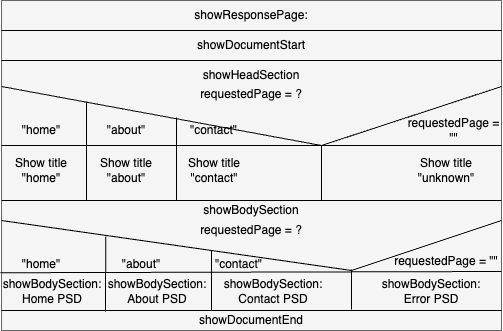

The diagram above was exported from draw.io. Its source (the exported page's mxGraphModel, read from the mxfile embedded in the PNG):
<mxGraphModel dx="628" dy="446" grid="1" gridSize="10" guides="1" tooltips="1" connect="1" arrows="1" fold="1" page="1" pageScale="1" pageWidth="827" pageHeight="1169" math="0" shadow="0">
  <root>
    <mxCell id="0" />
    <mxCell id="1" parent="0" />
    <mxCell id="42" style="edgeStyle=none;html=1;exitX=0;exitY=0;exitDx=0;exitDy=0;entryX=0.781;entryY=1.017;entryDx=0;entryDy=0;entryPerimeter=0;strokeColor=#000000;fontColor=#000000;endArrow=none;endFill=0;" edge="1" parent="1" source="18">
      <mxGeometry relative="1" as="geometry">
        <mxPoint x="570.5" y="182.38" as="targetPoint" />
      </mxGeometry>
    </mxCell>
    <mxCell id="50" value="" style="whiteSpace=wrap;html=1;fontColor=#333333;fillColor=#f5f5f5;strokeColor=#666666;" vertex="1" parent="1">
      <mxGeometry x="180" y="200" width="500" height="330" as="geometry" />
    </mxCell>
    <mxCell id="56" style="edgeStyle=none;html=1;exitX=0;exitY=1;exitDx=0;exitDy=0;entryX=1;entryY=0;entryDx=0;entryDy=0;strokeColor=#000000;fontColor=#000000;endArrow=none;endFill=0;" edge="1" parent="1" source="51" target="53">
      <mxGeometry relative="1" as="geometry" />
    </mxCell>
    <mxCell id="51" value="&lt;font color=&quot;#000000&quot;&gt;showResponsePage:&lt;/font&gt;" style="text;strokeColor=none;align=center;fillColor=none;html=1;verticalAlign=middle;whiteSpace=wrap;rounded=0;" vertex="1" parent="1">
      <mxGeometry x="180" y="200" width="500" height="30" as="geometry" />
    </mxCell>
    <mxCell id="53" value="showDocumentStart" style="text;strokeColor=none;align=center;fillColor=none;html=1;verticalAlign=middle;whiteSpace=wrap;rounded=0;fontColor=#000000;" vertex="1" parent="1">
      <mxGeometry x="180" y="230" width="500" height="30" as="geometry" />
    </mxCell>
    <mxCell id="54" value="showHeadSection" style="text;strokeColor=none;align=center;fillColor=none;html=1;verticalAlign=middle;whiteSpace=wrap;rounded=0;fontColor=#000000;" vertex="1" parent="1">
      <mxGeometry x="180" y="260" width="500" height="30" as="geometry" />
    </mxCell>
    <mxCell id="57" style="edgeStyle=none;html=1;exitX=0;exitY=1;exitDx=0;exitDy=0;entryX=1;entryY=1;entryDx=0;entryDy=0;strokeColor=#000000;fontColor=#000000;endArrow=none;endFill=0;" edge="1" parent="1" source="53" target="53">
      <mxGeometry relative="1" as="geometry">
        <Array as="points" />
      </mxGeometry>
    </mxCell>
    <mxCell id="70" style="edgeStyle=none;html=1;exitX=0;exitY=1;exitDx=0;exitDy=0;entryX=1;entryY=1;entryDx=0;entryDy=0;strokeColor=#000000;fontColor=#000000;endArrow=none;endFill=0;" edge="1" parent="1" source="59" target="63">
      <mxGeometry relative="1" as="geometry" />
    </mxCell>
    <mxCell id="59" value="&quot;home&quot;" style="text;strokeColor=none;align=center;fillColor=none;html=1;verticalAlign=middle;whiteSpace=wrap;rounded=0;fontColor=#000000;" vertex="1" parent="1">
      <mxGeometry x="180" y="315" width="80" height="30" as="geometry" />
    </mxCell>
    <mxCell id="60" value="Show title &quot;home&quot;" style="text;strokeColor=none;align=center;fillColor=none;html=1;verticalAlign=middle;whiteSpace=wrap;rounded=0;fontColor=#000000;" vertex="1" parent="1">
      <mxGeometry x="190" y="355" width="60" height="30" as="geometry" />
    </mxCell>
    <mxCell id="61" value="&quot;about&quot;" style="text;strokeColor=none;align=center;fillColor=none;html=1;verticalAlign=middle;whiteSpace=wrap;rounded=0;fontColor=#000000;" vertex="1" parent="1">
      <mxGeometry x="265" y="315" width="80" height="30" as="geometry" />
    </mxCell>
    <mxCell id="62" value="&quot;contact&quot;" style="text;strokeColor=none;align=center;fillColor=none;html=1;verticalAlign=middle;whiteSpace=wrap;rounded=0;fontColor=#000000;" vertex="1" parent="1">
      <mxGeometry x="355" y="315" width="75" height="30" as="geometry" />
    </mxCell>
    <mxCell id="63" value="requestedPage = &quot;&quot;" style="text;strokeColor=none;align=center;fillColor=none;html=1;verticalAlign=middle;whiteSpace=wrap;rounded=0;fontColor=#000000;" vertex="1" parent="1">
      <mxGeometry x="585.25" y="315" width="94.75" height="30" as="geometry" />
    </mxCell>
    <mxCell id="64" value="Show title &quot;about&quot;" style="text;strokeColor=none;align=center;fillColor=none;html=1;verticalAlign=middle;whiteSpace=wrap;rounded=0;fontColor=#000000;" vertex="1" parent="1">
      <mxGeometry x="275" y="355" width="60" height="30" as="geometry" />
    </mxCell>
    <mxCell id="65" value="Show title &quot;contact&quot;" style="text;strokeColor=none;align=center;fillColor=none;html=1;verticalAlign=middle;whiteSpace=wrap;rounded=0;fontColor=#000000;" vertex="1" parent="1">
      <mxGeometry x="362.5" y="355" width="60" height="30" as="geometry" />
    </mxCell>
    <mxCell id="66" value="Show title &quot;unknown&quot;" style="text;strokeColor=none;align=center;fillColor=none;html=1;verticalAlign=middle;whiteSpace=wrap;rounded=0;fontColor=#000000;" vertex="1" parent="1">
      <mxGeometry x="595" y="355" width="60" height="30" as="geometry" />
    </mxCell>
    <mxCell id="78" style="edgeStyle=none;html=1;exitX=0;exitY=0;exitDx=0;exitDy=0;strokeColor=#000000;fontColor=#000000;endArrow=none;endFill=0;" edge="1" parent="1" source="73">
      <mxGeometry relative="1" as="geometry">
        <mxPoint x="500" y="345" as="targetPoint" />
      </mxGeometry>
    </mxCell>
    <mxCell id="79" style="edgeStyle=none;html=1;exitX=1;exitY=0;exitDx=0;exitDy=0;strokeColor=#000000;fontColor=#000000;endArrow=none;endFill=0;" edge="1" parent="1" source="73">
      <mxGeometry relative="1" as="geometry">
        <mxPoint x="500" y="345" as="targetPoint" />
      </mxGeometry>
    </mxCell>
    <mxCell id="73" value="requestedPage = ?" style="text;strokeColor=none;align=center;fillColor=none;html=1;verticalAlign=middle;whiteSpace=wrap;rounded=0;fontColor=#000000;" vertex="1" parent="1">
      <mxGeometry x="180" y="286" width="500" height="15" as="geometry" />
    </mxCell>
    <mxCell id="81" value="" style="edgeStyle=none;orthogonalLoop=1;jettySize=auto;html=1;strokeColor=#000000;fontColor=#000000;endArrow=none;endFill=0;entryX=0.64;entryY=1.003;entryDx=0;entryDy=0;entryPerimeter=0;" edge="1" parent="1">
      <mxGeometry width="80" relative="1" as="geometry">
        <mxPoint x="500" y="345" as="sourcePoint" />
        <mxPoint x="500" y="399.5999999999999" as="targetPoint" />
        <Array as="points" />
      </mxGeometry>
    </mxCell>
    <mxCell id="82" value="" style="edgeStyle=none;orthogonalLoop=1;jettySize=auto;html=1;strokeColor=#000000;fontColor=#000000;endArrow=none;endFill=0;entryX=0.64;entryY=1.003;entryDx=0;entryDy=0;entryPerimeter=0;" edge="1" parent="1">
      <mxGeometry width="80" relative="1" as="geometry">
        <mxPoint x="355" y="317" as="sourcePoint" />
        <mxPoint x="355" y="399.5999999999999" as="targetPoint" />
        <Array as="points" />
      </mxGeometry>
    </mxCell>
    <mxCell id="83" value="" style="edgeStyle=none;orthogonalLoop=1;jettySize=auto;html=1;strokeColor=#000000;fontColor=#000000;endArrow=none;endFill=0;entryX=0.64;entryY=1.003;entryDx=0;entryDy=0;entryPerimeter=0;exitX=0.167;exitY=1.041;exitDx=0;exitDy=0;exitPerimeter=0;" edge="1" parent="1">
      <mxGeometry width="80" relative="1" as="geometry">
        <mxPoint x="265" y="301" as="sourcePoint" />
        <mxPoint x="265" y="400" as="targetPoint" />
        <Array as="points" />
      </mxGeometry>
    </mxCell>
    <mxCell id="84" value="showBodySection" style="text;strokeColor=none;align=center;fillColor=none;html=1;verticalAlign=middle;whiteSpace=wrap;rounded=0;fontColor=#000000;" vertex="1" parent="1">
      <mxGeometry x="180" y="400" width="500" height="20" as="geometry" />
    </mxCell>
    <mxCell id="85" style="edgeStyle=none;html=1;exitX=0;exitY=0;exitDx=0;exitDy=0;entryX=1;entryY=0;entryDx=0;entryDy=0;strokeColor=#000000;fontColor=#000000;endArrow=none;endFill=0;" edge="1" parent="1" source="84" target="84">
      <mxGeometry relative="1" as="geometry" />
    </mxCell>
    <mxCell id="98" style="edgeStyle=none;html=1;exitX=0;exitY=0;exitDx=0;exitDy=0;strokeColor=#000000;fontColor=#000000;endArrow=none;endFill=0;" edge="1" parent="1" source="86">
      <mxGeometry relative="1" as="geometry">
        <mxPoint x="530" y="470" as="targetPoint" />
      </mxGeometry>
    </mxCell>
    <mxCell id="86" value="requestedPage = ?" style="text;strokeColor=none;align=center;fillColor=none;html=1;verticalAlign=middle;whiteSpace=wrap;rounded=0;fontColor=#000000;" vertex="1" parent="1">
      <mxGeometry x="180" y="420" width="500" height="20" as="geometry" />
    </mxCell>
    <mxCell id="87" value="&quot;home&quot;" style="text;strokeColor=none;align=center;fillColor=none;html=1;verticalAlign=middle;whiteSpace=wrap;rounded=0;fontColor=#000000;" vertex="1" parent="1">
      <mxGeometry x="180" y="454" width="80" height="20" as="geometry" />
    </mxCell>
    <mxCell id="88" value="&quot;about&quot;" style="text;strokeColor=none;align=center;fillColor=none;html=1;verticalAlign=middle;whiteSpace=wrap;rounded=0;fontColor=#000000;" vertex="1" parent="1">
      <mxGeometry x="280" y="454" width="80" height="20" as="geometry" />
    </mxCell>
    <mxCell id="89" value="&quot;contact&quot;" style="text;strokeColor=none;align=center;fillColor=none;html=1;verticalAlign=middle;whiteSpace=wrap;rounded=0;fontColor=#000000;" vertex="1" parent="1">
      <mxGeometry x="380" y="454" width="75" height="20" as="geometry" />
    </mxCell>
    <mxCell id="90" value="requestedPage = &quot;&quot;" style="text;strokeColor=none;align=center;fillColor=none;html=1;verticalAlign=middle;whiteSpace=wrap;rounded=0;fontColor=#000000;" vertex="1" parent="1">
      <mxGeometry x="570" y="451" width="110" height="20" as="geometry" />
    </mxCell>
    <mxCell id="91" value="showBodySection: Home PSD" style="text;strokeColor=none;align=center;fillColor=none;html=1;verticalAlign=middle;whiteSpace=wrap;rounded=0;fontColor=#000000;" vertex="1" parent="1">
      <mxGeometry x="181" y="476" width="100" height="30" as="geometry" />
    </mxCell>
    <mxCell id="96" value="" style="edgeStyle=none;orthogonalLoop=1;jettySize=auto;html=1;strokeColor=#000000;fontColor=#000000;endArrow=none;endFill=0;entryX=0.7;entryY=-0.05;entryDx=0;entryDy=0;entryPerimeter=0;" edge="1" parent="1" target="99">
      <mxGeometry width="80" relative="1" as="geometry">
        <mxPoint x="530" y="469" as="sourcePoint" />
        <mxPoint x="530" y="530.7199999999999" as="targetPoint" />
        <Array as="points" />
      </mxGeometry>
    </mxCell>
    <mxCell id="97" value="" style="edgeStyle=none;orthogonalLoop=1;jettySize=auto;html=1;strokeColor=#000000;fontColor=#000000;endArrow=none;endFill=0;exitX=1;exitY=0;exitDx=0;exitDy=0;" edge="1" parent="1" source="86">
      <mxGeometry width="80" relative="1" as="geometry">
        <mxPoint x="530" y="450" as="sourcePoint" />
        <mxPoint x="530" y="470" as="targetPoint" />
        <Array as="points" />
      </mxGeometry>
    </mxCell>
    <mxCell id="99" value="showDocumentEnd" style="text;strokeColor=none;align=center;fillColor=none;html=1;verticalAlign=middle;whiteSpace=wrap;rounded=0;fontColor=#000000;" vertex="1" parent="1">
      <mxGeometry x="180" y="510" width="500" height="20" as="geometry" />
    </mxCell>
    <mxCell id="100" style="edgeStyle=none;html=1;exitX=0;exitY=0;exitDx=0;exitDy=0;entryX=1;entryY=0;entryDx=0;entryDy=0;strokeColor=#000000;fontColor=#000000;endArrow=none;endFill=0;" edge="1" parent="1" source="99" target="99">
      <mxGeometry relative="1" as="geometry" />
    </mxCell>
    <mxCell id="102" value="" style="edgeStyle=none;orthogonalLoop=1;jettySize=auto;html=1;strokeColor=#000000;fontColor=#000000;endArrow=none;endFill=0;entryX=1;entryY=1;entryDx=0;entryDy=0;exitX=-0.002;exitY=0.825;exitDx=0;exitDy=0;exitPerimeter=0;" edge="1" parent="1" source="50" target="90">
      <mxGeometry width="80" relative="1" as="geometry">
        <mxPoint x="490" y="471" as="sourcePoint" />
        <mxPoint x="570" y="471" as="targetPoint" />
        <Array as="points" />
      </mxGeometry>
    </mxCell>
    <mxCell id="103" value="" style="edgeStyle=none;orthogonalLoop=1;jettySize=auto;html=1;strokeColor=#000000;fontColor=#000000;endArrow=none;endFill=0;" edge="1" parent="1">
      <mxGeometry width="80" relative="1" as="geometry">
        <mxPoint x="390" y="450" as="sourcePoint" />
        <mxPoint x="390" y="510" as="targetPoint" />
        <Array as="points" />
      </mxGeometry>
    </mxCell>
    <mxCell id="104" value="" style="edgeStyle=none;orthogonalLoop=1;jettySize=auto;html=1;strokeColor=#000000;fontColor=#000000;endArrow=none;endFill=0;exitX=0.053;exitY=0;exitDx=0;exitDy=0;exitPerimeter=0;" edge="1" parent="1">
      <mxGeometry width="80" relative="1" as="geometry">
        <mxPoint x="284.24" y="436" as="sourcePoint" />
        <mxPoint x="284" y="511" as="targetPoint" />
        <Array as="points" />
      </mxGeometry>
    </mxCell>
    <mxCell id="105" value="showBodySection: About PSD" style="text;strokeColor=none;align=center;fillColor=none;html=1;verticalAlign=middle;whiteSpace=wrap;rounded=0;fontColor=#000000;" vertex="1" parent="1">
      <mxGeometry x="285.5" y="476" width="100" height="30" as="geometry" />
    </mxCell>
    <mxCell id="106" value="showBodySection: Contact PSD" style="text;strokeColor=none;align=center;fillColor=none;html=1;verticalAlign=middle;whiteSpace=wrap;rounded=0;fontColor=#000000;" vertex="1" parent="1">
      <mxGeometry x="402" y="476" width="100" height="30" as="geometry" />
    </mxCell>
    <mxCell id="107" value="showBodySection: Error PSD" style="text;strokeColor=none;align=center;fillColor=none;html=1;verticalAlign=middle;whiteSpace=wrap;rounded=0;fontColor=#000000;" vertex="1" parent="1">
      <mxGeometry x="560" y="476" width="100" height="30" as="geometry" />
    </mxCell>
  </root>
</mxGraphModel>